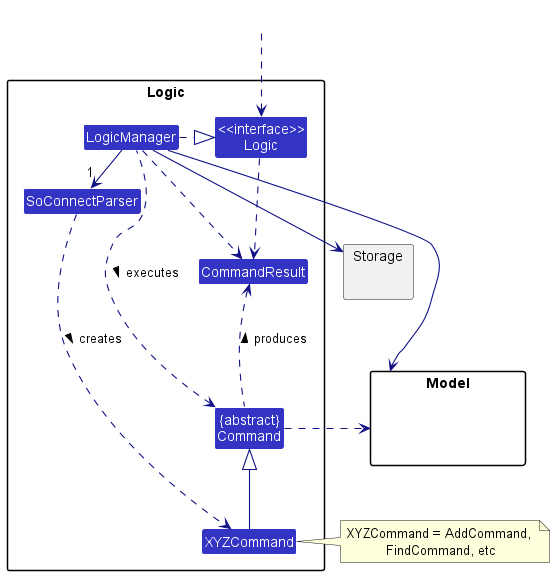

The diagram above was rendered by PlantUML. Its source (embedded in the PNG):
@startuml
!include style.puml
skinparam arrowThickness 1.1
skinparam arrowColor LOGIC_COLOR_T4
skinparam classBackgroundColor LOGIC_COLOR

package Logic {

Class SoConnectParser
Class XYZCommand
Class CommandResult
Class "{abstract}\nCommand" as Command


Class "<<interface>>\nLogic" as Logic
Class LogicManager
}

package Model{
Class HiddenModel #FFFFFF
}

package Storage{
}

Class HiddenOutside #FFFFFF
HiddenOutside ..> Logic

LogicManager .right.|> Logic
LogicManager -right->"1" SoConnectParser
SoConnectParser ..> XYZCommand : creates >

XYZCommand -up-|> Command
LogicManager .left.> Command : executes >

LogicManager --> Model
LogicManager --> Storage
Storage --[hidden] Model
Command .[hidden]up.> Storage
Command .right.> Model
note right of XYZCommand: XYZCommand = AddCommand, \nFindCommand, etc

Logic ..> CommandResult
LogicManager .down.> CommandResult
Command .up.> CommandResult : produces >
@enduml